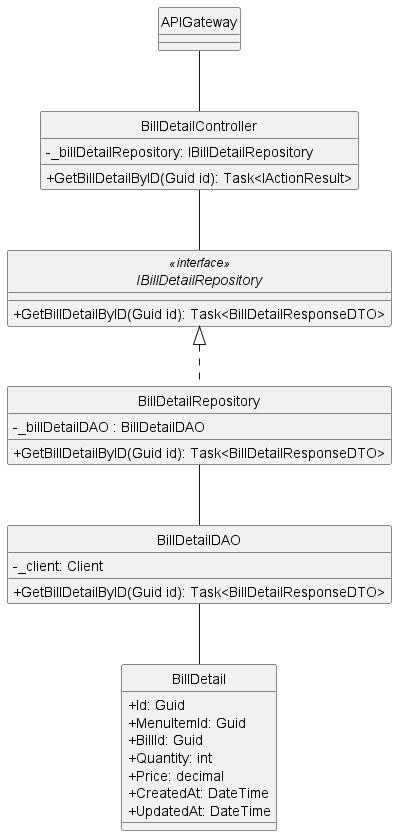

The diagram above was rendered by PlantUML. Its source (embedded in the PNG):
@startuml
hide circle
skinparam classAttributeIconSize 0

class APIGateway {
}

class BillDetailController {
    - _billDetailRepository: IBillDetailRepository 
    + GetBillDetailByID(Guid id): Task<IActionResult> 
}

interface IBillDetailRepository<<interface>>  {
    + GetBillDetailByID(Guid id): Task<BillDetailResponseDTO> 
}

class BillDetailRepository {
    - _billDetailDAO : BillDetailDAO
    + GetBillDetailByID(Guid id): Task<BillDetailResponseDTO> 

}

class BillDetailDAO {
    - _client: Client
    + GetBillDetailByID(Guid id): Task<BillDetailResponseDTO> 
}

class BillDetail {
    +Id: Guid
    +MenuItemId: Guid
    +BillId: Guid
    +Quantity: int
    +Price: decimal
    +CreatedAt: DateTime
    +UpdatedAt: DateTime
}

APIGateway -- BillDetailController
BillDetailController -- IBillDetailRepository
IBillDetailRepository <|.. BillDetailRepository
BillDetailRepository -- BillDetailDAO
BillDetailDAO -- BillDetail

@enduml